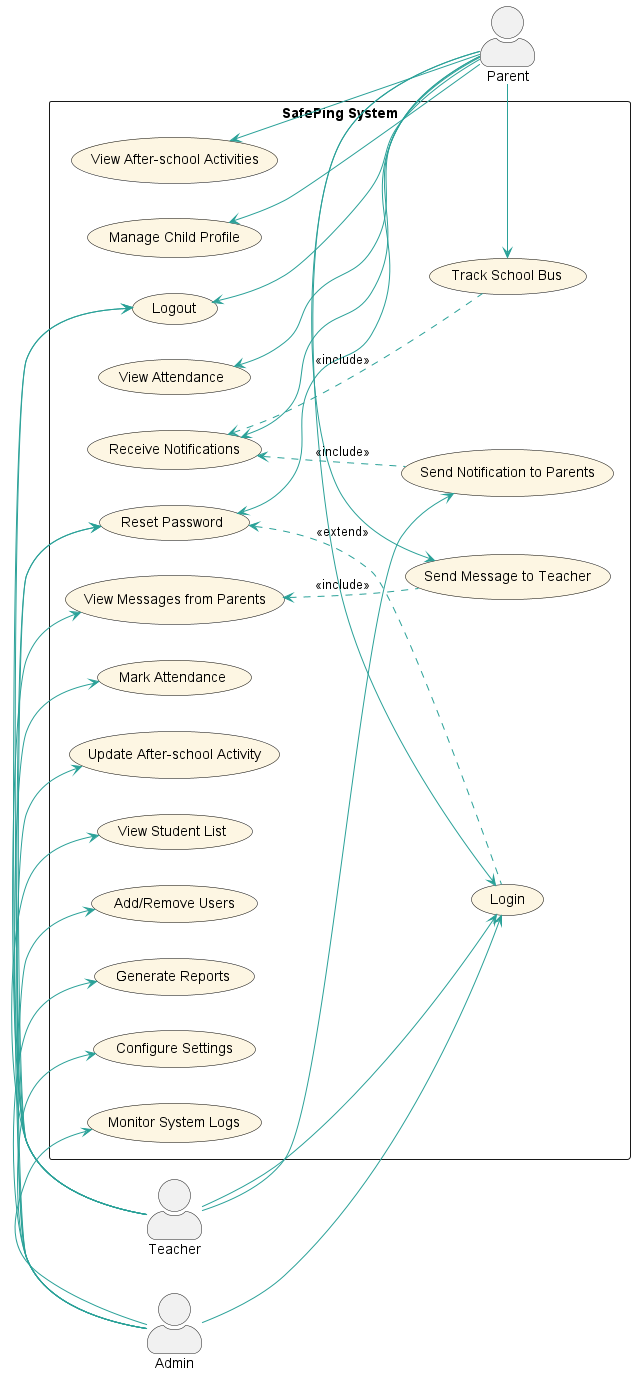

The diagram above was rendered by PlantUML. Its source (embedded in the PNG):
@startuml
left to right direction
skinparam packageStyle rectangle
skinparam actorStyle awesome
skinparam usecase {
  BackgroundColor #FDF6E3
  BorderColor black
  ArrowColor #2AA198
}

actor Parent as P
actor Teacher as T
actor Admin as A

rectangle "SafePing System" {

  ' General Use Cases
  usecase "Login" as UC_Login
  usecase "Logout" as UC_Logout
  usecase "Reset Password" as UC_ResetPassword

  ' Parent Use Cases
  usecase "View Attendance" as UC_ViewAttendance
  usecase "Receive Notifications" as UC_Notifications
  usecase "View After-school Activities" as UC_ViewActivities
  usecase "Send Message to Teacher" as UC_MessageTeacher
  usecase "Track School Bus" as UC_BusTracking
  usecase "Manage Child Profile" as UC_ManageChildProfile

  ' Teacher Use Cases
  usecase "Mark Attendance" as UC_MarkAttendance
  usecase "Update After-school Activity" as UC_UpdateActivity
  usecase "View Student List" as UC_StudentList
  usecase "Send Notification to Parents" as UC_NotifyParents
  usecase "View Messages from Parents" as UC_ReadMessages

  ' Admin Use Cases
  usecase "Add/Remove Users" as UC_ManageUsers
  usecase "Generate Reports" as UC_GenerateReports
  usecase "Configure Settings" as UC_ConfigureSettings
  usecase "Monitor System Logs" as UC_SystemLogs

  ' Left side actors and use cases
  P -left-> UC_Login
  P -left-> UC_Logout
  P -left-> UC_ResetPassword
  P -left-> UC_ViewAttendance
  P -left-> UC_Notifications
  P -left-> UC_ViewActivities
  P -left-> UC_MessageTeacher
  P -left-> UC_BusTracking
  P -left-> UC_ManageChildProfile

  ' Right side actors and use cases
  T -right-> UC_Login
  T -right-> UC_Logout
  T -right-> UC_ResetPassword
  T -right-> UC_MarkAttendance
  T -right-> UC_UpdateActivity
  T -right-> UC_StudentList
  T -right-> UC_NotifyParents
  T -right-> UC_ReadMessages

  A -right-> UC_Login
  A -right-> UC_Logout
  A -right-> UC_ResetPassword
  A -right-> UC_ManageUsers
  A -right-> UC_GenerateReports
  A -right-> UC_ConfigureSettings
  A -right-> UC_SystemLogs

  ' Relationships
  UC_Login .up.> UC_ResetPassword : <<extend>>
  UC_NotifyParents .up.> UC_Notifications : <<include>>
  UC_MessageTeacher .up.> UC_ReadMessages : <<include>>
  UC_BusTracking .up.> UC_Notifications : <<include>>
}

@enduml